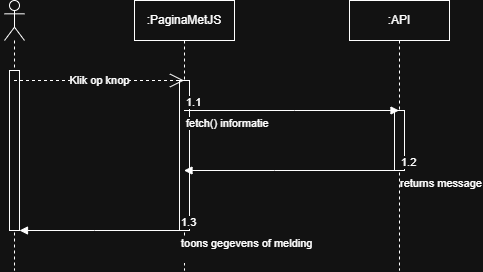

The diagram above was exported from draw.io. Its source (the exported page's mxGraphModel, read from the mxfile embedded in the PNG):
<mxGraphModel dx="1187" dy="638" grid="1" gridSize="10" guides="1" tooltips="1" connect="1" arrows="1" fold="1" page="1" pageScale="1" pageWidth="850" pageHeight="1100" math="0" shadow="0">
  <root>
    <mxCell id="0" />
    <mxCell id="1" parent="0" />
    <mxCell id="tqq6U8CV4z1YZkC_ubD3-8" parent="1" style="shape=umlLifeline;perimeter=lifelinePerimeter;whiteSpace=wrap;html=1;container=1;dropTarget=0;collapsible=0;recursiveResize=0;outlineConnect=0;portConstraint=eastwest;newEdgeStyle={&quot;edgeStyle&quot;:&quot;sequenceEdgeStyle&quot;,&quot;libavoidRouting&quot;:0,&quot;curved&quot;:0,&quot;rounded&quot;:0};participant=umlActor;" value="" vertex="1">
      <mxGeometry height="270" width="20" x="140" y="160" as="geometry" />
    </mxCell>
    <mxCell id="tqq6U8CV4z1YZkC_ubD3-18" parent="tqq6U8CV4z1YZkC_ubD3-8" style="html=1;points=[[0,0,0,0,5],[0,1,0,0,-5],[1,0,0,0,5],[1,1,0,0,-5]];perimeter=orthogonalPerimeter;outlineConnect=0;targetShapes=umlLifeline;portConstraint=eastwest;newEdgeStyle={&quot;edgeStyle&quot;:&quot;sequenceEdgeStyle&quot;,&quot;libavoidRouting&quot;:0,&quot;curved&quot;:0,&quot;rounded&quot;:0};" value="" vertex="1">
      <mxGeometry height="160" width="10" x="5" y="70" as="geometry" />
    </mxCell>
    <mxCell id="tqq6U8CV4z1YZkC_ubD3-9" parent="1" style="shape=umlLifeline;perimeter=lifelinePerimeter;whiteSpace=wrap;html=1;container=1;dropTarget=0;collapsible=0;recursiveResize=0;outlineConnect=0;portConstraint=eastwest;newEdgeStyle={&quot;edgeStyle&quot;:&quot;sequenceEdgeStyle&quot;,&quot;libavoidRouting&quot;:0,&quot;curved&quot;:0,&quot;rounded&quot;:0};" value=":PaginaMetJS" vertex="1">
      <mxGeometry height="270" width="100" x="270" y="160" as="geometry" />
    </mxCell>
    <mxCell id="tqq6U8CV4z1YZkC_ubD3-19" parent="tqq6U8CV4z1YZkC_ubD3-9" style="html=1;points=[[0,0,0,0,5],[0,1,0,0,-5],[1,0,0,0,5],[1,1,0,0,-5]];perimeter=orthogonalPerimeter;outlineConnect=0;targetShapes=umlLifeline;portConstraint=eastwest;newEdgeStyle={&quot;edgeStyle&quot;:&quot;sequenceEdgeStyle&quot;,&quot;libavoidRouting&quot;:0,&quot;curved&quot;:0,&quot;rounded&quot;:0};" value="" vertex="1">
      <mxGeometry height="150" width="10" x="45" y="80" as="geometry" />
    </mxCell>
    <mxCell id="tqq6U8CV4z1YZkC_ubD3-10" parent="1" style="shape=umlLifeline;perimeter=lifelinePerimeter;whiteSpace=wrap;html=1;container=1;dropTarget=0;collapsible=0;recursiveResize=0;outlineConnect=0;portConstraint=eastwest;newEdgeStyle={&quot;edgeStyle&quot;:&quot;sequenceEdgeStyle&quot;,&quot;libavoidRouting&quot;:0,&quot;curved&quot;:0,&quot;rounded&quot;:0};" value=":API" vertex="1">
      <mxGeometry height="270" width="100" x="485" y="160" as="geometry" />
    </mxCell>
    <mxCell id="tqq6U8CV4z1YZkC_ubD3-20" parent="tqq6U8CV4z1YZkC_ubD3-10" style="html=1;points=[[0,0,0,0,5],[0,1,0,0,-5],[1,0,0,0,5],[1,1,0,0,-5]];perimeter=orthogonalPerimeter;outlineConnect=0;targetShapes=umlLifeline;portConstraint=eastwest;newEdgeStyle={&quot;edgeStyle&quot;:&quot;sequenceEdgeStyle&quot;,&quot;libavoidRouting&quot;:0,&quot;curved&quot;:0,&quot;rounded&quot;:0};" value="" vertex="1">
      <mxGeometry height="60" width="10" x="45" y="110" as="geometry" />
    </mxCell>
    <mxCell id="tqq6U8CV4z1YZkC_ubD3-13" edge="1" parent="1" source="tqq6U8CV4z1YZkC_ubD3-9" style="endArrow=block;endFill=1;html=1;edgeStyle=orthogonalEdgeStyle;align=left;verticalAlign=top;rounded=0;" target="tqq6U8CV4z1YZkC_ubD3-10" value="fetch() informatie">
      <mxGeometry relative="1" x="-1" as="geometry">
        <Array as="points">
          <mxPoint x="430" y="270" />
          <mxPoint x="430" y="270" />
        </Array>
        <mxPoint x="410" y="310" as="sourcePoint" />
        <mxPoint x="570" y="310" as="targetPoint" />
      </mxGeometry>
    </mxCell>
    <mxCell id="tqq6U8CV4z1YZkC_ubD3-14" connectable="0" parent="tqq6U8CV4z1YZkC_ubD3-13" style="edgeLabel;resizable=0;html=1;align=left;verticalAlign=bottom;" value="1.1" vertex="1">
      <mxGeometry relative="1" x="-1" as="geometry" />
    </mxCell>
    <mxCell id="tqq6U8CV4z1YZkC_ubD3-15" edge="1" parent="1" source="tqq6U8CV4z1YZkC_ubD3-10" style="endArrow=block;endFill=1;html=1;edgeStyle=orthogonalEdgeStyle;align=left;verticalAlign=top;rounded=0;" target="tqq6U8CV4z1YZkC_ubD3-9" value="returns message">
      <mxGeometry relative="1" x="-1" as="geometry">
        <Array as="points">
          <mxPoint x="410" y="330" />
          <mxPoint x="410" y="330" />
        </Array>
        <mxPoint x="510" y="260" as="sourcePoint" />
        <mxPoint x="700" y="260" as="targetPoint" />
      </mxGeometry>
    </mxCell>
    <mxCell id="tqq6U8CV4z1YZkC_ubD3-16" connectable="0" parent="tqq6U8CV4z1YZkC_ubD3-15" style="edgeLabel;resizable=0;html=1;align=left;verticalAlign=bottom;" value="1.2" vertex="1">
      <mxGeometry relative="1" x="-1" as="geometry" />
    </mxCell>
    <mxCell id="tqq6U8CV4z1YZkC_ubD3-17" edge="1" parent="1" source="tqq6U8CV4z1YZkC_ubD3-8" style="endArrow=open;endSize=12;dashed=1;html=1;rounded=0;" target="tqq6U8CV4z1YZkC_ubD3-9" value="Klik op knop">
      <mxGeometry relative="1" width="160" as="geometry">
        <Array as="points">
          <mxPoint x="230" y="240" />
        </Array>
        <mxPoint x="120" y="300" as="sourcePoint" />
        <mxPoint x="280" y="300" as="targetPoint" />
      </mxGeometry>
    </mxCell>
    <mxCell id="tqq6U8CV4z1YZkC_ubD3-22" edge="1" parent="1" source="tqq6U8CV4z1YZkC_ubD3-19" style="endArrow=block;endFill=1;html=1;edgeStyle=orthogonalEdgeStyle;align=left;verticalAlign=top;rounded=0;" target="tqq6U8CV4z1YZkC_ubD3-18" value="toons gegevens of melding&lt;div&gt;&lt;br&gt;&lt;/div&gt;">
      <mxGeometry relative="1" x="-1" as="geometry">
        <Array as="points">
          <mxPoint x="230" y="390" />
          <mxPoint x="230" y="390" />
        </Array>
        <mxPoint x="695" y="360" as="sourcePoint" />
        <mxPoint x="480" y="360" as="targetPoint" />
      </mxGeometry>
    </mxCell>
    <mxCell id="tqq6U8CV4z1YZkC_ubD3-23" connectable="0" parent="tqq6U8CV4z1YZkC_ubD3-22" style="edgeLabel;resizable=0;html=1;align=left;verticalAlign=bottom;" value="1.3" vertex="1">
      <mxGeometry relative="1" x="-1" as="geometry" />
    </mxCell>
  </root>
</mxGraphModel>